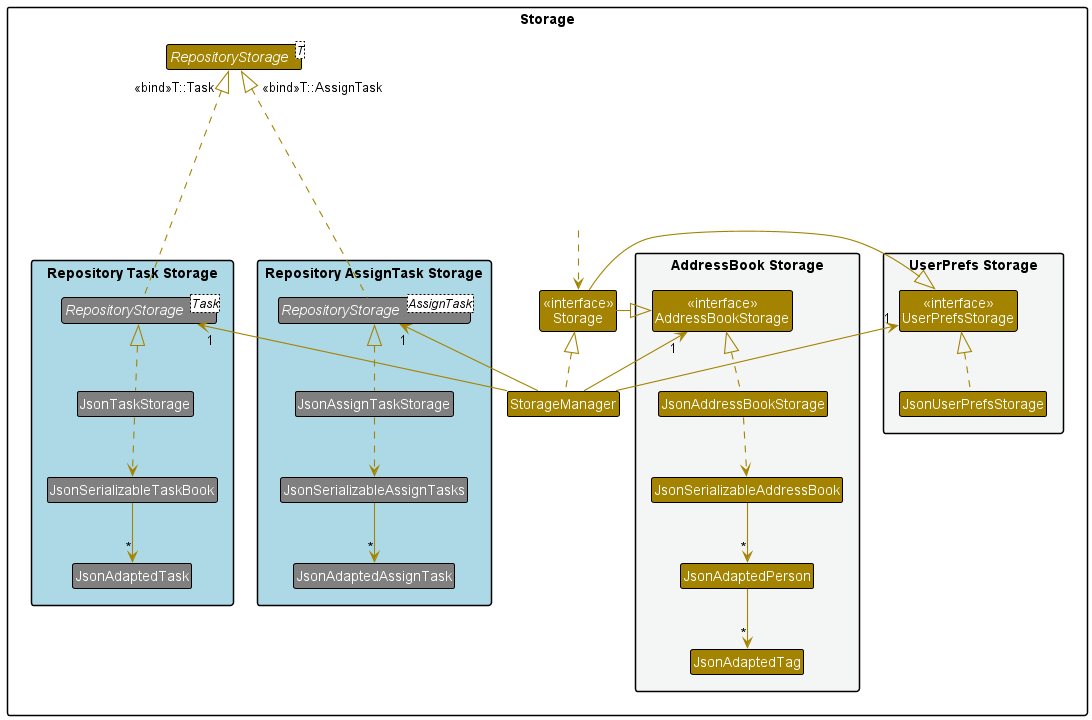

The diagram above was rendered by PlantUML. Its source (embedded in the PNG):
@startuml
!include style.puml
skinparam arrowThickness 1.1
skinparam arrowColor STORAGE_COLOR
skinparam classBackgroundColor STORAGE_COLOR

allowmixing
package Storage{

package "UserPrefs Storage" #F4F6F6{
Class "<<interface>>\nUserPrefsStorage" as UserPrefsStorage
Class JsonUserPrefsStorage
}

Class "<<interface>>\nStorage" as Storage
Class StorageManager

package "AddressBook Storage" #F4F6F6{
Class "<<interface>>\nAddressBookStorage" as AddressBookStorage
Class JsonAddressBookStorage
Class JsonSerializableAddressBook
Class JsonAdaptedPerson
Class JsonAdaptedTag
}

package "Repository Task Storage" #lightblue {
  interface "RepositoryStorage<Task>" as RepositoryStorageTask #gray
  class JsonTaskStorage #gray
  class JsonSerializableTaskBook #gray
  class JsonAdaptedTask #gray
}

package "Repository AssignTask Storage" #lightblue {
  interface "RepositoryStorage<AssignTask>" as RepositoryStorageAssignTask #gray
  class JsonAssignTaskStorage #gray
  class JsonSerializableAssignTasks #gray
  class JsonAdaptedAssignTask #gray
}
interface "RepositoryStorage<T>" as RepositoryStorage


rectangle HiddenOutside

HiddenOutside ..> Storage

StorageManager .up.|> Storage

StorageManager -up-> "1" UserPrefsStorage
StorageManager -up-> "1" AddressBookStorage
StorageManager -up-> "1" RepositoryStorageAssignTask
StorageManager -up-> "1" RepositoryStorageTask

Storage -left-|> UserPrefsStorage
Storage -right-|> AddressBookStorage

JsonUserPrefsStorage .up.|> UserPrefsStorage
JsonAddressBookStorage .up.|> AddressBookStorage
JsonAddressBookStorage ..> JsonSerializableAddressBook
JsonSerializableAddressBook --> "*" JsonAdaptedPerson
JsonAdaptedPerson --> "*" JsonAdaptedTag

JsonTaskStorage .up.|> RepositoryStorageTask
JsonTaskStorage ..> JsonSerializableTaskBook
JsonSerializableTaskBook --> "*" JsonAdaptedTask


JsonAssignTaskStorage .up.|> RepositoryStorageAssignTask
JsonAssignTaskStorage ..> JsonSerializableAssignTasks
JsonSerializableAssignTasks --> "*" JsonAdaptedAssignTask

RepositoryStorageAssignTask .up.|> "<<bind>>T::AssignTask" RepositoryStorage
RepositoryStorageTask ...up.|> "<<bind>>T::Task" RepositoryStorage

@enduml